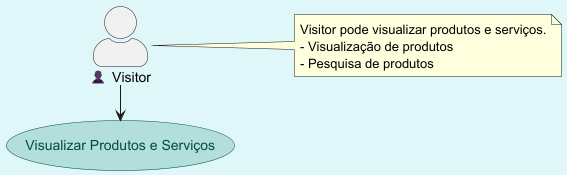

The diagram above was rendered by PlantUML. Its source (embedded in the PNG):
@startuml
'https://plantuml.com/use-case-diagram
left to right direction
skinparam backgroundColor #E0F7FA
skinparam packageBackgroundColor #B2EBF2
skinparam packageBorderColor #00796B
skinparam actorStyle awesome
skinparam usecase {
    BackgroundColor #B2DFDB
    BorderColor #004D40
    FontColor #004D40
}
hide empty description

actor Visitor as "👤 Visitor"

Visitor -> (Visualizar Produtos e Serviços)

note right of Visitor
    Visitor pode visualizar produtos e serviços.
    - Visualização de produtos
    - Pesquisa de produtos
end note

@enduml